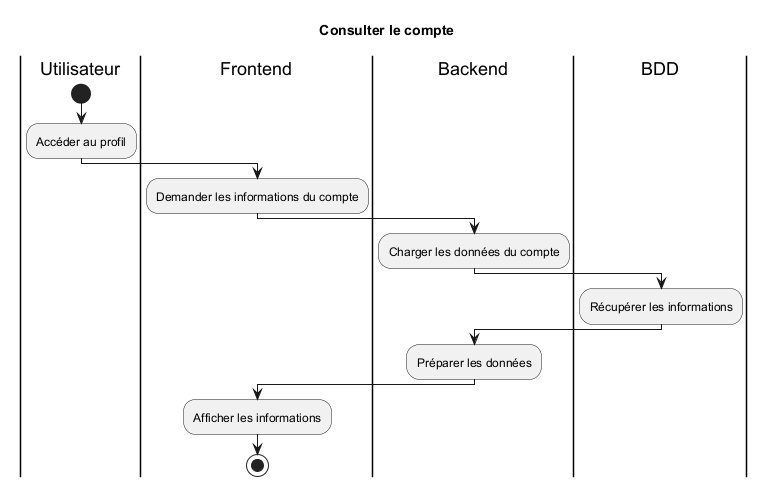

The diagram above was rendered by PlantUML. Its source (embedded in the PNG):
@startuml
title Consulter le compte

|Utilisateur|
start
:Accéder au profil;

|Frontend|
:Demander les informations du compte;

|Backend|
:Charger les données du compte;

|BDD|
:Récupérer les informations;

|Backend|
:Préparer les données;

|Frontend|
:Afficher les informations;

stop

@enduml